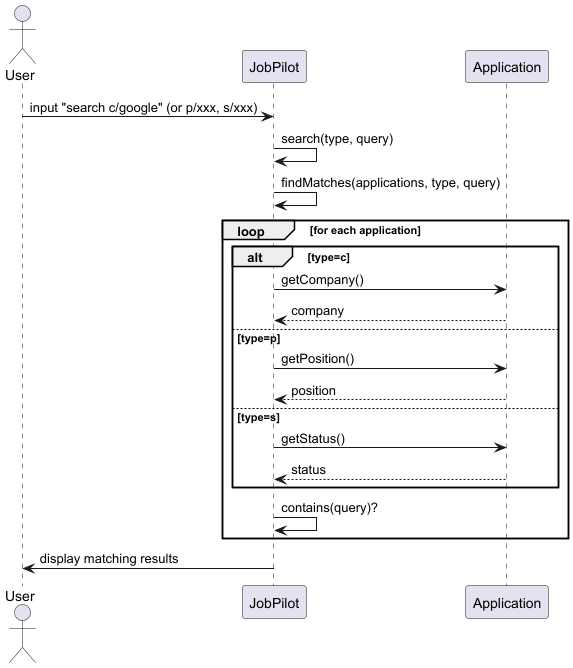

The diagram above was rendered by PlantUML. Its source (embedded in the PNG):
@startuml
actor User
participant JobPilot
User -> JobPilot : input "search c/google" (or p/xxx, s/xxx)
JobPilot -> JobPilot : search(type, query)
JobPilot -> JobPilot : findMatches(applications, type, query)
loop for each application
    alt type=c
        JobPilot -> Application : getCompany()
        Application --> JobPilot : company
    else type=p
        JobPilot -> Application : getPosition()
        Application --> JobPilot : position
    else type=s
        JobPilot -> Application : getStatus()
        Application --> JobPilot : status
    end
    JobPilot -> JobPilot : contains(query)?
end
JobPilot -> User : display matching results
@enduml